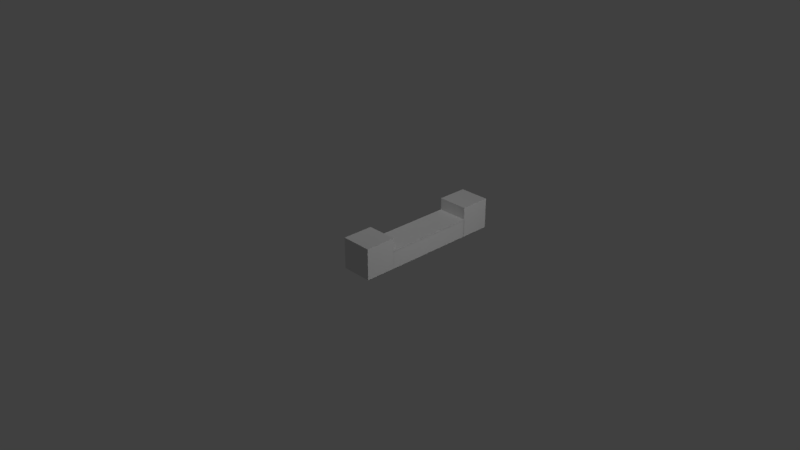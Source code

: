 # Source: banco-finalizado--andressa.blend  (saved by Blender 2.79.0; exported with 4.5.12 LTS)
import bpy
from mathutils import Matrix  # noqa: F401  (used for matrix-valued properties, if any)

bpy.ops.wm.read_factory_settings(use_empty=True)
scene = bpy.context.scene
scene.name = 'Scene'

# ---- collections
col_collection_1 = bpy.data.collections.new('Collection 1'); scene.collection.children.link(col_collection_1)

# ---- materials (node trees are filled in below, after node groups)
mat_material = bpy.data.materials.new('Material')
mat_material.alpha_threshold = 0.0
mat_material.use_transparent_shadow = False
mat_material.roughness = 0.5
mat_material.line_color = (0.0, 0.0, 0.0, 1.0)
mat_material_001 = bpy.data.materials.new('Material.001')
mat_material_001.alpha_threshold = 0.0
mat_material_001.use_transparent_shadow = False
mat_material_001.roughness = 0.5
mat_material_001.line_color = (0.0, 0.0, 0.0, 1.0)
mat_material_002 = bpy.data.materials.new('Material.002')
mat_material_002.alpha_threshold = 0.0
mat_material_002.use_transparent_shadow = False
mat_material_002.roughness = 0.5
mat_material_002.line_color = (0.0, 0.0, 0.0, 1.0)
mat_material_003 = bpy.data.materials.new('Material.003')
mat_material_003.alpha_threshold = 0.0
mat_material_003.use_transparent_shadow = False
mat_material_003.roughness = 0.5
mat_material_003.line_color = (0.0, 0.0, 0.0, 1.0)

# ---- material node trees

# ---- world
world_world = bpy.data.worlds.new('World'); scene.world = world_world
world_world.color = (0.05088, 0.05088, 0.05088)
world_world.use_sun_shadow = False
world_world.sun_shadow_jitter_overblur = 0.0
world_world.cycles.sampling_method = 'MANUAL'

# ---- cameras
cam_camera = bpy.data.cameras.new('Camera')
cam_camera.clip_end = 100.0
cam_camera.lens = 35.0
cam_camera.sensor_width = 32.0
cam_camera.sensor_height = 18.0
cam_camera.ortho_scale = 7.314
cam_camera.dof.focus_distance = 0.0
cam_camera.dof.aperture_fstop = 128.0

# ---- lights
light_lamp = bpy.data.lights.new('Lamp', 'POINT')
light_lamp.transmission_factor = 0.0
light_lamp.cutoff_distance = 30.0
light_lamp.energy = 100.0
light_lamp.shadow_buffer_clip_start = 1.001
light_lamp.shadow_soft_size = 0.1
light_lamp.shadow_maximum_resolution = 0.006
light_lamp.use_absolute_resolution = True
light_lamp_001 = bpy.data.lights.new('Lamp.001', 'POINT')
light_lamp_001.transmission_factor = 0.0
light_lamp_001.cutoff_distance = 30.0
light_lamp_001.energy = 100.0
light_lamp_001.shadow_buffer_clip_start = 1.001
light_lamp_001.shadow_soft_size = 0.1
light_lamp_001.shadow_maximum_resolution = 0.006
light_lamp_001.use_absolute_resolution = True
light_lamp_002 = bpy.data.lights.new('Lamp.002', 'POINT')
light_lamp_002.transmission_factor = 0.0
light_lamp_002.cutoff_distance = 30.0
light_lamp_002.energy = 100.0
light_lamp_002.shadow_buffer_clip_start = 1.001
light_lamp_002.shadow_soft_size = 0.1
light_lamp_002.shadow_maximum_resolution = 0.006
light_lamp_002.use_absolute_resolution = True

# ---- meshes
me_cube = bpy.data.meshes.new('Cube')
me_cube.from_pydata([(0.2505, 0.2505, -0.2505), (0.2505, -0.2505, -0.2505), (-0.2505, -0.2505, -0.2505), (-0.2505, 0.2505, -0.2505), (0.2505, 0.2505, 0.2505), (0.2505, -0.2505, 0.2505), (-0.2505, -0.2505, 0.2505), (-0.2505, 0.2505, 0.2505)], [], [(0, 1, 2, 3), (4, 7, 6, 5), (0, 4, 5, 1), (1, 5, 6, 2), (2, 6, 7, 3), (4, 0, 3, 7)])
me_cube.materials.append(mat_material)
me_cube.use_remesh_preserve_volume = False
me_cube.use_remesh_preserve_attributes = False
me_cube.use_mirror_vertex_groups = False
me_cube.update()
me_cube_001 = bpy.data.meshes.new('Cube.001')
me_cube_001.from_pydata([(0.2505, 1.248, -0.2529), (0.2505, -0.2528, -0.2529), (-0.2505, -0.2528, -0.2529), (-0.2505, 1.248, -0.2529), (0.2505, 1.248, 0.3589), (0.2505, -0.2528, 0.3589), (-0.2505, -0.2528, 0.3589), (-0.2505, 1.248, 0.3589)], [], [(0, 1, 2, 3), (4, 7, 6, 5), (0, 4, 5, 1), (1, 5, 6, 2), (2, 6, 7, 3), (4, 0, 3, 7)])
_uv = me_cube_001.uv_layers.new(name='UVMap')
_uv.uv.foreach_set('vector', [0.6736, 0.7746, 0.0002134, 0.7746, 0.0002135, 0.5499, 0.6736, 0.5499, 0.6736, 0.7751, 0.6736, 0.9998, 0.0002138, 0.9998, 0.0002134, 0.7751, 0.6736, 0.2751, 0.6736, 0.5495, 0.0002134, 0.5495, 0.0002138, 0.2751, 0.8988, 0.0002134, 0.8988, 0.2746, 0.674, 0.2746, 0.674, 0.0002135, 0.0002134, 0.2746, 0.0002135, 0.0002137, 0.6736, 0.0002134, 0.6736, 0.2746, 0.9484, 0.7746, 0.674, 0.7746, 0.674, 0.5499, 0.9484, 0.5499])
me_cube_001.materials.append(mat_material_001)
me_cube_001.use_remesh_preserve_volume = False
me_cube_001.use_remesh_preserve_attributes = False
me_cube_001.use_mirror_vertex_groups = False
me_cube_001.update()
me_cube_002 = bpy.data.meshes.new('Cube.002')
me_cube_002.from_pydata([(0.2505, 1.248, -0.2468), (0.2505, -0.2528, -0.2468), (-0.2505, -0.2528, -0.2468), (-0.2505, 1.248, -0.2468), (0.2505, 1.248, 0.08278), (0.2505, -0.2528, 0.08278), (-0.2505, -0.2528, 0.08278), (-0.2505, 1.248, 0.08278)], [], [(0, 1, 2, 3), (4, 7, 6, 5), (0, 4, 5, 1), (1, 5, 6, 2), (2, 6, 7, 3), (4, 0, 3, 7)])
_uv = me_cube_002.uv_layers.new(name='UVMap')
_uv.uv.foreach_set('vector', [0.5895, 0.3013, 0.0001921, 0.3013, 0.0001921, 0.0001921, 0.5895, 0.0001922, 0.5895, 0.3017, 0.5895, 0.6029, 0.0001924, 0.6029, 0.0001921, 0.3017, 0.5895, 0.6032, 0.5895, 0.8013, 0.0001921, 0.8013, 0.0001923, 0.6032, 0.7865, 0.1987, 0.7865, 0.3968, 0.5899, 0.3968, 0.5899, 0.1987, 0.0001921, 0.9998, 0.0001922, 0.8017, 0.5895, 0.8017, 0.5895, 0.9998, 0.7865, 0.0001921, 0.7865, 0.1983, 0.5899, 0.1983, 0.5899, 0.0001923])
me_cube_002.materials.append(mat_material_002)
me_cube_002.use_remesh_preserve_volume = False
me_cube_002.use_remesh_preserve_attributes = False
me_cube_002.use_mirror_vertex_groups = False
me_cube_002.update()
me_cube_003 = bpy.data.meshes.new('Cube.003')
me_cube_003.from_pydata([(0.2505, 0.2505, -0.2505), (0.2505, -0.2505, -0.2505), (-0.2505, -0.2505, -0.2505), (-0.2505, 0.2505, -0.2505), (0.2505, 0.2505, 0.2505), (0.2505, -0.2505, 0.2505), (-0.2505, -0.2505, 0.2505), (-0.2505, 0.2505, 0.2505)], [], [(0, 1, 2, 3), (4, 7, 6, 5), (0, 4, 5, 1), (1, 5, 6, 2), (2, 6, 7, 3), (4, 0, 3, 7)])
me_cube_003.materials.append(mat_material_003)
me_cube_003.use_remesh_preserve_volume = False
me_cube_003.use_remesh_preserve_attributes = False
me_cube_003.use_mirror_vertex_groups = False
me_cube_003.update()

# ---- objects
ob_cube = bpy.data.objects.new('Cube', me_cube)
ob_lamp = bpy.data.objects.new('Lamp', light_lamp)
ob_camera = bpy.data.objects.new('Camera', cam_camera)
ob_cube_001 = bpy.data.objects.new('Cube.001', me_cube_001)
ob_cube_002 = bpy.data.objects.new('Cube.002', me_cube_002)
ob_cube_003 = bpy.data.objects.new('Cube.003', me_cube_003)
ob_lamp_001 = bpy.data.objects.new('Lamp.001', light_lamp_001)
ob_lamp_002 = bpy.data.objects.new('Lamp.002', light_lamp_002)

# ---- transforms, parenting, visibility, modifiers, constraints
ob_cube.location = (0.0, 0.003499, 0.006547)
ob_cube.scale = (0.8837, 0.8837, 0.8837)
ob_cube.lock_rotations_4d = False
ob_cube.empty_display_type = 'ARROWS'
ob_cube.lineart.crease_threshold = 0.0
ob_lamp.location = (3.693, 1.005, 1.859)
ob_lamp.rotation_euler = (0.6503, 0.05522, 1.866)
ob_lamp.lock_rotations_4d = False
ob_lamp.empty_display_type = 'ARROWS'
ob_lamp.color = (0.0, 0.0, 0.0, 0.0)
ob_lamp.lineart.crease_threshold = 0.0
ob_camera.location = (7.481, -6.508, 5.344)
ob_camera.rotation_euler = (1.109, 0.0, 0.8149)
ob_camera.lock_rotations_4d = False
ob_camera.empty_display_type = 'ARROWS'
ob_camera.color = (0.0, 0.0, 0.0, 0.0)
ob_camera.display_type = 'WIRE'
ob_camera.lineart.crease_threshold = 0.0
ob_cube_001.location = (0.0, 0.4467, -0.1131)
ob_cube_001.scale = (0.8837, 0.8837, 0.4072)
ob_cube_001.lock_rotations_4d = False
ob_cube_001.empty_display_type = 'ARROWS'
ob_cube_001.lineart.crease_threshold = 0.0
ob_cube_002.location = (0.0, 0.4467, 0.04526)
ob_cube_002.scale = (0.8837, 0.8837, 0.05596)
ob_cube_002.lock_rotations_4d = False
ob_cube_002.empty_display_type = 'ARROWS'
ob_cube_002.lineart.crease_threshold = 0.0
ob_cube_003.location = (0.0, 1.766, 0.004478)
ob_cube_003.scale = (0.8837, 0.8837, 0.8837)
ob_cube_003.lock_rotations_4d = False
ob_cube_003.empty_display_type = 'ARROWS'
ob_cube_003.lineart.crease_threshold = 0.0
ob_lamp_001.location = (-3.613, 1.005, 1.758)
ob_lamp_001.rotation_euler = (0.6503, 0.05522, 1.866)
ob_lamp_001.lock_rotations_4d = False
ob_lamp_001.empty_display_type = 'ARROWS'
ob_lamp_001.color = (0.0, 0.0, 0.0, 0.0)
ob_lamp_001.lineart.crease_threshold = 0.0
ob_lamp_002.location = (-0.1139, 1.005, -2.957)
ob_lamp_002.rotation_euler = (0.6503, 0.05522, 1.866)
ob_lamp_002.lock_rotations_4d = False
ob_lamp_002.empty_display_type = 'ARROWS'
ob_lamp_002.color = (0.0, 0.0, 0.0, 0.0)
ob_lamp_002.lineart.crease_threshold = 0.0

# ---- collection membership
col_collection_1.objects.link(ob_cube)
col_collection_1.objects.link(ob_lamp)
col_collection_1.objects.link(ob_camera)
col_collection_1.objects.link(ob_cube_001)
col_collection_1.objects.link(ob_cube_002)
col_collection_1.objects.link(ob_cube_003)
col_collection_1.objects.link(ob_lamp_001)
col_collection_1.objects.link(ob_lamp_002)

# ---- scene / render settings (as saved in the file)
scene.camera = ob_camera
scene.frame_start = 1; scene.frame_end = 250; scene.frame_set(1)
scene.render.engine = 'BLENDER_EEVEE_NEXT'
scene.render.resolution_percentage = 50
scene.render.dither_intensity = 0.0
scene.cycles.use_denoising = False
scene.cycles.samples = 128
scene.cycles.sampling_pattern = 'TABULATED_SOBOL'
scene.cycles.use_adaptive_sampling = False
scene.cycles.use_light_tree = False
scene.cycles.blur_glossy = 0.0
scene.cycles.sample_clamp_indirect = 0.0
scene.view_settings.view_transform = 'Standard'
bpy.context.view_layer.update()
